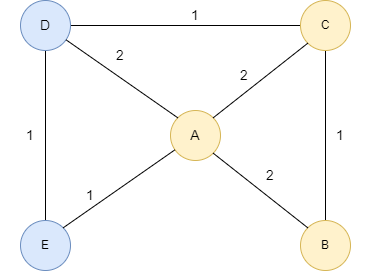

The diagram above was exported from draw.io. Its source (the exported page's mxGraphModel, read from the mxfile embedded in the PNG):
<mxGraphModel dx="794" dy="448" grid="1" gridSize="10" guides="1" tooltips="1" connect="1" arrows="1" fold="1" page="1" pageScale="1" pageWidth="827" pageHeight="1169" math="0" shadow="0">
  <root>
    <mxCell id="0" />
    <mxCell id="1" parent="0" />
    <mxCell id="vNtcDhaVmscfwsrVfqQY-2" value="&lt;font style=&quot;font-size: 14px;&quot;&gt;A&lt;/font&gt;" style="ellipse;whiteSpace=wrap;html=1;aspect=fixed;fillColor=#fff2cc;strokeColor=#d6b656;" parent="1" vertex="1">
      <mxGeometry x="370" y="160" width="50" height="50" as="geometry" />
    </mxCell>
    <mxCell id="vNtcDhaVmscfwsrVfqQY-18" style="edgeStyle=orthogonalEdgeStyle;rounded=0;orthogonalLoop=1;jettySize=auto;html=1;fontSize=14;endArrow=none;endFill=0;" parent="1" source="vNtcDhaVmscfwsrVfqQY-3" target="vNtcDhaVmscfwsrVfqQY-4" edge="1">
      <mxGeometry relative="1" as="geometry" />
    </mxCell>
    <mxCell id="vNtcDhaVmscfwsrVfqQY-24" style="edgeStyle=orthogonalEdgeStyle;rounded=0;orthogonalLoop=1;jettySize=auto;html=1;exitX=0.5;exitY=1;exitDx=0;exitDy=0;entryX=0.5;entryY=0;entryDx=0;entryDy=0;fontSize=14;endArrow=none;endFill=0;" parent="1" source="vNtcDhaVmscfwsrVfqQY-3" target="vNtcDhaVmscfwsrVfqQY-5" edge="1">
      <mxGeometry relative="1" as="geometry" />
    </mxCell>
    <mxCell id="vNtcDhaVmscfwsrVfqQY-3" value="&lt;span style=&quot;font-size: 14px;&quot;&gt;D&lt;/span&gt;" style="ellipse;whiteSpace=wrap;html=1;aspect=fixed;fillColor=#dae8fc;strokeColor=#6c8ebf;" parent="1" vertex="1">
      <mxGeometry x="220" y="50" width="50" height="50" as="geometry" />
    </mxCell>
    <mxCell id="vNtcDhaVmscfwsrVfqQY-22" style="edgeStyle=orthogonalEdgeStyle;rounded=0;orthogonalLoop=1;jettySize=auto;html=1;exitX=0.5;exitY=1;exitDx=0;exitDy=0;entryX=0.5;entryY=0;entryDx=0;entryDy=0;fontSize=14;endArrow=none;endFill=0;" parent="1" source="vNtcDhaVmscfwsrVfqQY-4" target="vNtcDhaVmscfwsrVfqQY-6" edge="1">
      <mxGeometry relative="1" as="geometry" />
    </mxCell>
    <mxCell id="vNtcDhaVmscfwsrVfqQY-4" value="C" style="ellipse;whiteSpace=wrap;html=1;aspect=fixed;fillColor=#fff2cc;strokeColor=#d6b656;" parent="1" vertex="1">
      <mxGeometry x="500" y="50" width="50" height="50" as="geometry" />
    </mxCell>
    <mxCell id="vNtcDhaVmscfwsrVfqQY-5" value="E" style="ellipse;whiteSpace=wrap;html=1;aspect=fixed;fillColor=#dae8fc;strokeColor=#6c8ebf;" parent="1" vertex="1">
      <mxGeometry x="220" y="270" width="50" height="50" as="geometry" />
    </mxCell>
    <mxCell id="vNtcDhaVmscfwsrVfqQY-6" value="B" style="ellipse;whiteSpace=wrap;html=1;aspect=fixed;fillColor=#fff2cc;strokeColor=#d6b656;" parent="1" vertex="1">
      <mxGeometry x="500" y="270" width="50" height="50" as="geometry" />
    </mxCell>
    <mxCell id="vNtcDhaVmscfwsrVfqQY-8" value="" style="endArrow=none;html=1;rounded=0;fontSize=14;exitX=0;exitY=0;exitDx=0;exitDy=0;" parent="1" source="vNtcDhaVmscfwsrVfqQY-2" target="vNtcDhaVmscfwsrVfqQY-3" edge="1">
      <mxGeometry width="50" height="50" relative="1" as="geometry">
        <mxPoint x="390" y="200" as="sourcePoint" />
        <mxPoint x="440" y="150" as="targetPoint" />
      </mxGeometry>
    </mxCell>
    <mxCell id="vNtcDhaVmscfwsrVfqQY-9" value="" style="endArrow=none;html=1;rounded=0;fontSize=14;exitX=1;exitY=0;exitDx=0;exitDy=0;entryX=0;entryY=1;entryDx=0;entryDy=0;" parent="1" source="vNtcDhaVmscfwsrVfqQY-2" target="vNtcDhaVmscfwsrVfqQY-4" edge="1">
      <mxGeometry width="50" height="50" relative="1" as="geometry">
        <mxPoint x="387.3223304703372" y="177.32233047033725" as="sourcePoint" />
        <mxPoint x="275.5160598875567" y="99.28605217301072" as="targetPoint" />
      </mxGeometry>
    </mxCell>
    <mxCell id="vNtcDhaVmscfwsrVfqQY-10" value="" style="endArrow=none;html=1;rounded=0;fontSize=14;entryX=1;entryY=0;entryDx=0;entryDy=0;" parent="1" source="vNtcDhaVmscfwsrVfqQY-2" target="vNtcDhaVmscfwsrVfqQY-5" edge="1">
      <mxGeometry width="50" height="50" relative="1" as="geometry">
        <mxPoint x="397.3223304703372" y="187.32233047033725" as="sourcePoint" />
        <mxPoint x="285.5160598875567" y="109.28605217301072" as="targetPoint" />
      </mxGeometry>
    </mxCell>
    <mxCell id="vNtcDhaVmscfwsrVfqQY-11" value="" style="endArrow=none;html=1;rounded=0;fontSize=14;exitX=1;exitY=1;exitDx=0;exitDy=0;entryX=0;entryY=0;entryDx=0;entryDy=0;" parent="1" source="vNtcDhaVmscfwsrVfqQY-2" target="vNtcDhaVmscfwsrVfqQY-6" edge="1">
      <mxGeometry width="50" height="50" relative="1" as="geometry">
        <mxPoint x="407.3223304703372" y="197.32233047033725" as="sourcePoint" />
        <mxPoint x="295.5160598875567" y="119.28605217301072" as="targetPoint" />
      </mxGeometry>
    </mxCell>
    <mxCell id="vNtcDhaVmscfwsrVfqQY-12" value="2" style="text;html=1;strokeColor=none;fillColor=none;align=center;verticalAlign=middle;whiteSpace=wrap;rounded=0;fontSize=14;" parent="1" vertex="1">
      <mxGeometry x="414" y="110" width="60" height="30" as="geometry" />
    </mxCell>
    <mxCell id="vNtcDhaVmscfwsrVfqQY-13" value="2" style="text;html=1;strokeColor=none;fillColor=none;align=center;verticalAlign=middle;whiteSpace=wrap;rounded=0;fontSize=14;" parent="1" vertex="1">
      <mxGeometry x="440" y="210" width="60" height="30" as="geometry" />
    </mxCell>
    <mxCell id="vNtcDhaVmscfwsrVfqQY-14" value="1" style="text;html=1;strokeColor=none;fillColor=none;align=center;verticalAlign=middle;whiteSpace=wrap;rounded=0;fontSize=14;" parent="1" vertex="1">
      <mxGeometry x="260" y="230" width="60" height="30" as="geometry" />
    </mxCell>
    <mxCell id="vNtcDhaVmscfwsrVfqQY-15" value="2" style="text;html=1;strokeColor=none;fillColor=none;align=center;verticalAlign=middle;whiteSpace=wrap;rounded=0;fontSize=14;" parent="1" vertex="1">
      <mxGeometry x="290" y="90" width="60" height="30" as="geometry" />
    </mxCell>
    <mxCell id="vNtcDhaVmscfwsrVfqQY-20" value="1" style="text;html=1;strokeColor=none;fillColor=none;align=center;verticalAlign=middle;whiteSpace=wrap;rounded=0;fontSize=14;" parent="1" vertex="1">
      <mxGeometry x="365" y="50" width="60" height="30" as="geometry" />
    </mxCell>
    <mxCell id="vNtcDhaVmscfwsrVfqQY-23" value="1" style="text;html=1;strokeColor=none;fillColor=none;align=center;verticalAlign=middle;whiteSpace=wrap;rounded=0;fontSize=14;" parent="1" vertex="1">
      <mxGeometry x="510" y="170" width="60" height="30" as="geometry" />
    </mxCell>
    <mxCell id="vNtcDhaVmscfwsrVfqQY-25" value="1" style="text;html=1;strokeColor=none;fillColor=none;align=center;verticalAlign=middle;whiteSpace=wrap;rounded=0;fontSize=14;" parent="1" vertex="1">
      <mxGeometry x="200" y="170" width="60" height="30" as="geometry" />
    </mxCell>
  </root>
</mxGraphModel>